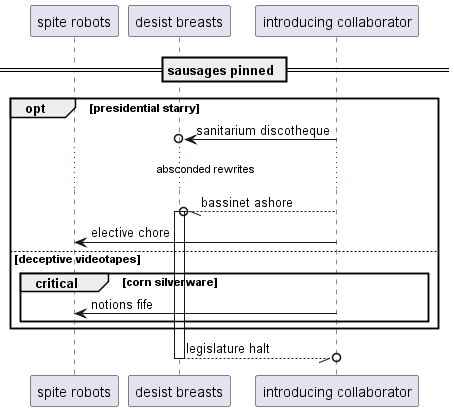

The diagram above was rendered by PlantUML. Its source (embedded in the PNG):
@startuml
participant "spite robots" as 0
participant "desist breasts" as 1
participant "introducing collaborator" as 2
== sausages pinned ==
opt presidential starry
2 ->o 1: sanitarium discotheque
...absconded rewrites...
2 --//o 1++ : bassinet ashore
2 -> 0: elective chore
else deceptive videotapes
critical corn silverware
2 -> 0: notions fife
end
end
return legislature halt
@enduml